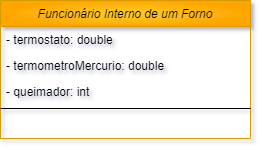

The diagram above was exported from draw.io. Its source (the exported page's mxGraphModel, read from the mxfile embedded in the PNG):
<mxGraphModel dx="989" dy="510" grid="1" gridSize="10" guides="1" tooltips="1" connect="1" arrows="1" fold="1" page="1" pageScale="1" pageWidth="827" pageHeight="1169" math="0" shadow="0">
  <root>
    <mxCell id="WIyWlLk6GJQsqaUBKTNV-0" />
    <mxCell id="WIyWlLk6GJQsqaUBKTNV-1" parent="WIyWlLk6GJQsqaUBKTNV-0" />
    <mxCell id="zkfFHV4jXpPFQw0GAbJ--0" value="Funcionário Interno de um Forno" style="swimlane;fontStyle=2;align=center;verticalAlign=top;childLayout=stackLayout;horizontal=1;startSize=26;horizontalStack=0;resizeParent=1;resizeLast=0;collapsible=1;marginBottom=0;rounded=0;shadow=0;strokeWidth=1;fillColor=#ffcd28;strokeColor=#d79b00;gradientColor=#ffa500;gradientDirection=radial;swimlaneBody=1;absoluteArcSize=0;swimlaneHead=1;glass=0;" parent="WIyWlLk6GJQsqaUBKTNV-1" vertex="1">
      <mxGeometry x="289" y="40" width="250" height="138" as="geometry">
        <mxRectangle x="230" y="140" width="160" height="26" as="alternateBounds" />
      </mxGeometry>
    </mxCell>
    <mxCell id="zkfFHV4jXpPFQw0GAbJ--1" value="- termostato: double" style="text;align=left;verticalAlign=top;spacingLeft=4;spacingRight=4;overflow=hidden;rotatable=0;points=[[0,0.5],[1,0.5]];portConstraint=eastwest;" parent="zkfFHV4jXpPFQw0GAbJ--0" vertex="1">
      <mxGeometry y="26" width="250" height="26" as="geometry" />
    </mxCell>
    <mxCell id="zkfFHV4jXpPFQw0GAbJ--2" value="- termometroMercurio: double" style="text;align=left;verticalAlign=top;spacingLeft=4;spacingRight=4;overflow=hidden;rotatable=0;points=[[0,0.5],[1,0.5]];portConstraint=eastwest;rounded=0;shadow=0;html=0;" parent="zkfFHV4jXpPFQw0GAbJ--0" vertex="1">
      <mxGeometry y="52" width="250" height="26" as="geometry" />
    </mxCell>
    <mxCell id="zkfFHV4jXpPFQw0GAbJ--3" value="- queimador: int" style="text;align=left;verticalAlign=top;spacingLeft=4;spacingRight=4;overflow=hidden;rotatable=0;points=[[0,0.5],[1,0.5]];portConstraint=eastwest;rounded=0;shadow=0;html=0;" parent="zkfFHV4jXpPFQw0GAbJ--0" vertex="1">
      <mxGeometry y="78" width="250" height="26" as="geometry" />
    </mxCell>
    <mxCell id="zkfFHV4jXpPFQw0GAbJ--4" value="" style="line;html=1;strokeWidth=1;align=left;verticalAlign=middle;spacingTop=-1;spacingLeft=3;spacingRight=3;rotatable=0;labelPosition=right;points=[];portConstraint=eastwest;" parent="zkfFHV4jXpPFQw0GAbJ--0" vertex="1">
      <mxGeometry y="104" width="250" height="8" as="geometry" />
    </mxCell>
  </root>
</mxGraphModel>